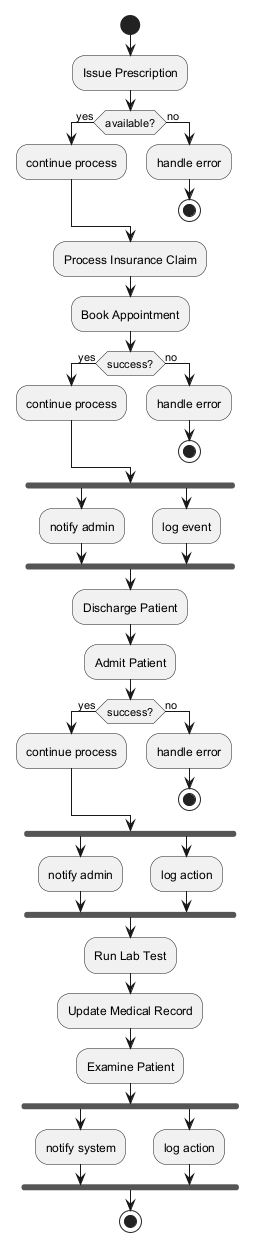

The diagram above was rendered by PlantUML. Its source (embedded in the PNG):
@startuml
skinparam backgroundColor #FFFFFF
skinparam classBackgroundColor #E8F4FA
skinparam classBorderColor #2C7DA0
start
:Issue Prescription;
if (available?) then (yes)
:continue process;
else (no)
:handle error;
stop
endif
:Process Insurance Claim;
:Book Appointment;
if (success?) then (yes)
:continue process;
else (no)
:handle error;
stop
endif
fork
:notify admin;
fork again
:log event;
end fork
:Discharge Patient;
:Admit Patient;
if (success?) then (yes)
:continue process;
else (no)
:handle error;
stop
endif
fork
:notify admin;
fork again
:log action;
end fork
:Run Lab Test;
:Update Medical Record;
:Examine Patient;
fork
:notify system;
fork again
:log action;
end fork
stop
@enduml